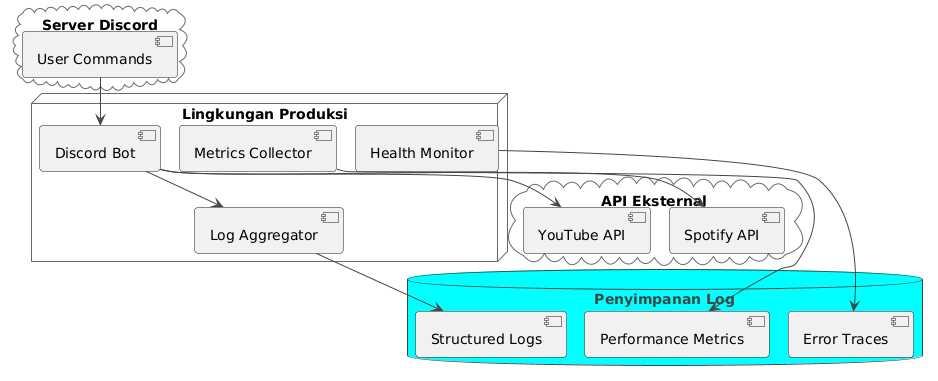

The diagram above was rendered by PlantUML. Its source (embedded in the PNG):
@startuml

skinparam BackgroundColor FFFFFF
skinparam shadowing false
skinparam RoundCorner 7
skinparam ArrowColor 454645
skinparam FontColor 454645
skinparam SequenceLifeLineBorderColor 696969
skinparam SequenceGroupHeaderFontColor 454645
skinparam SequenceGroupFontColor 696969
skinparam SequenceGroupBorderColor 696969
skinparam SequenceGroupBorderThickness 1

skinparam sequenceDivider {
    BorderColor 454645
    BorderThickness 1
    FontColor 454645
}

skinparam participant {
    BackgroundColor FF6347
    BorderColor 454645
    FontColor FFFFFF
    BorderThickness 1.5
}

skinparam database {
    BackgroundColor 00FFFF
    BorderColor 454645
    FontColor 454645
}

skinparam entity {
    BackgroundColor FFE552
    BorderColor 454645
    FontColor 454645
}

skinparam note {
    BackgroundColor 7FFFD4
    BorderColor 454645
    FontColor 454645
    BorderThickness 1.5
}

skinparam actor {
    BackgroundColor 454645
    BorderColor 454645
    FontColor 454645
}

skinparam boundary {
    BackgroundColor FFE552
    BorderColor 454645
    FontColor 454645
}

skinparam control {
    BackgroundColor FFE552
    BorderColor 454645
    FontColor 454645
}

skinparam collections {
    BackgroundColor FF5F42
    BorderColor 454645
    FontColor 454645
}

skinparam queue {
    BackgroundColor FF6347
    BorderColor 454645
    FontColor FFF
    BorderThickness 1.5
}

cloud "Server Discord" {
  [User Commands]
}

node "Lingkungan Produksi" {
  [Discord Bot]
  [Log Aggregator]
  [Metrics Collector]
  [Health Monitor]
}

database "Penyimpanan Log" {
  [Structured Logs]
  [Error Traces]
  [Performance Metrics]
}

cloud "API Eksternal" {
  [Spotify API]
  [YouTube API]
}

[User Commands] --> [Discord Bot]
[Discord Bot] --> [Log Aggregator]
[Discord Bot] --> [Spotify API]
[Discord Bot] --> [YouTube API]
[Log Aggregator] --> [Structured Logs]
[Metrics Collector] --> [Performance Metrics]
[Health Monitor] --> [Error Traces]

@enduml